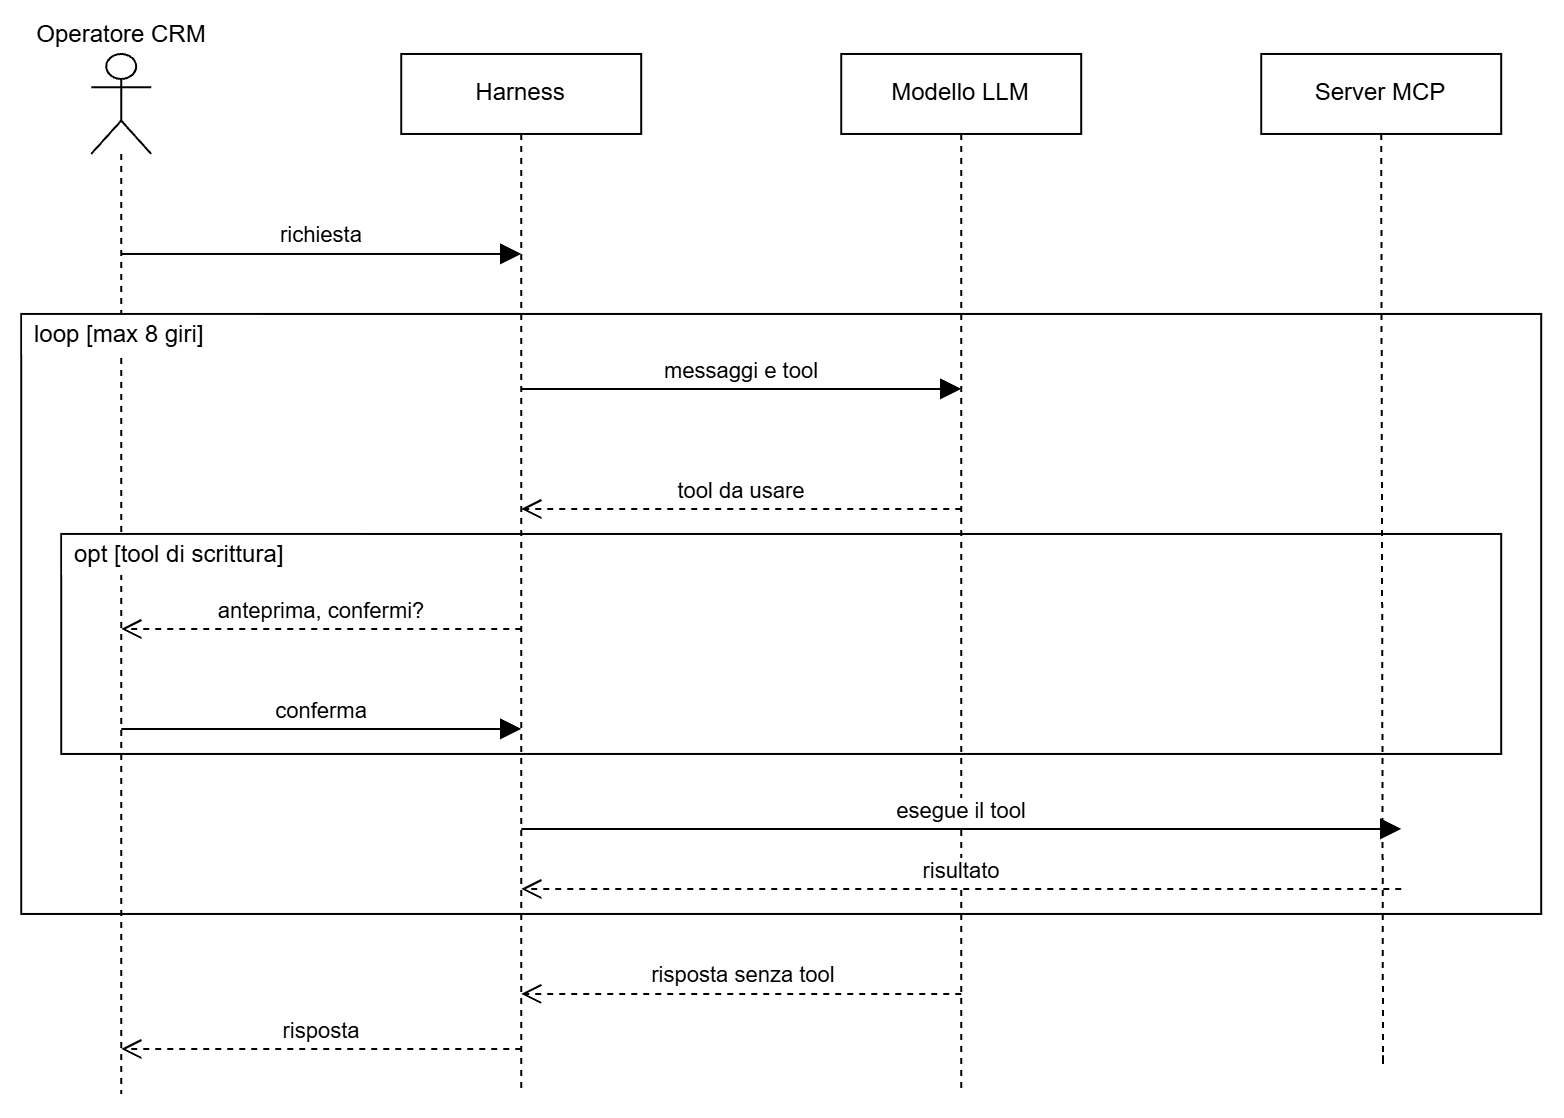

The diagram above was exported from draw.io. Its source (the exported page's mxGraphModel, read from the mxfile embedded in the PNG):
<mxGraphModel dx="453" dy="1307" grid="1" gridSize="10" guides="1" tooltips="1" connect="1" arrows="1" fold="1" page="0" pageScale="1" pageWidth="827" pageHeight="1169" math="0" shadow="0">
  <root>
    <mxCell id="0" />
    <mxCell id="1" parent="0" />
    <mxCell id="5qARioySTb0lXKfbluap-33" parent="1" style="shape=umlActor;verticalLabelPosition=top;verticalAlign=bottom;labelPosition=center;align=center;html=1;outlineConnect=0;" value="Operatore CRM" vertex="1">
      <mxGeometry height="50" width="30" x="1374.1014492753625" y="-107.52173913043475" as="geometry" />
    </mxCell>
    <mxCell id="5qARioySTb0lXKfbluap-34" edge="1" parent="1" source="5qARioySTb0lXKfbluap-33" style="endArrow=none;dashed=1;html=1;exitX=0.5;exitY=1;exitDx=0;exitDy=0;">
      <mxGeometry relative="1" as="geometry">
        <mxPoint x="1389.1014492753625" y="-47.52173913043475" as="sourcePoint" />
        <mxPoint x="1389.1014492753625" y="412.47826086956525" as="targetPoint" />
      </mxGeometry>
    </mxCell>
    <mxCell id="5qARioySTb0lXKfbluap-35" parent="1" style="rounded=0;whiteSpace=wrap;html=1;" value="Harness" vertex="1">
      <mxGeometry height="40" width="120" x="1529.1014492753625" y="-107.52173913043475" as="geometry" />
    </mxCell>
    <mxCell id="5qARioySTb0lXKfbluap-36" edge="1" parent="1" source="5qARioySTb0lXKfbluap-35" style="endArrow=none;dashed=1;html=1;exitX=0.5;exitY=1;exitDx=0;exitDy=0;">
      <mxGeometry relative="1" as="geometry">
        <mxPoint x="1589.1014492753625" y="-67.52173913043475" as="sourcePoint" />
        <mxPoint x="1589.1014492753625" y="412.47826086956525" as="targetPoint" />
      </mxGeometry>
    </mxCell>
    <mxCell id="5qARioySTb0lXKfbluap-37" parent="1" style="rounded=0;whiteSpace=wrap;html=1;" value="Modello LLM" vertex="1">
      <mxGeometry height="40" width="120" x="1749.1014492753625" y="-107.52173913043475" as="geometry" />
    </mxCell>
    <mxCell id="5qARioySTb0lXKfbluap-38" edge="1" parent="1" source="5qARioySTb0lXKfbluap-37" style="endArrow=none;dashed=1;html=1;exitX=0.5;exitY=1;exitDx=0;exitDy=0;">
      <mxGeometry relative="1" as="geometry">
        <mxPoint x="1809.1014492753625" y="-67.52173913043475" as="sourcePoint" />
        <mxPoint x="1809.1014492753625" y="412.47826086956525" as="targetPoint" />
      </mxGeometry>
    </mxCell>
    <mxCell id="5qARioySTb0lXKfbluap-39" parent="1" style="rounded=0;whiteSpace=wrap;html=1;" value="Server MCP" vertex="1">
      <mxGeometry height="40" width="120" x="1959.1014492753625" y="-107.52173913043475" as="geometry" />
    </mxCell>
    <mxCell id="5qARioySTb0lXKfbluap-40" edge="1" parent="1" source="5qARioySTb0lXKfbluap-39" style="endArrow=none;dashed=1;html=1;exitX=0.5;exitY=1;exitDx=0;exitDy=0;">
      <mxGeometry relative="1" x="0.0094" as="geometry">
        <Array as="points">
          <mxPoint x="2020" y="390" />
          <mxPoint x="2020" y="400" />
        </Array>
        <mxPoint x="2029.1014492753625" y="-67.52173913043475" as="sourcePoint" />
        <mxPoint x="2020" y="390" as="targetPoint" />
      </mxGeometry>
    </mxCell>
    <mxCell id="5qARioySTb0lXKfbluap-41" edge="1" parent="1" style="endArrow=block;endFill=1;endSize=8;html=1;verticalAlign=bottom;" value="richiesta">
      <mxGeometry relative="1" as="geometry">
        <mxPoint x="1389.1014492753625" y="-7.521739130434753" as="sourcePoint" />
        <mxPoint x="1589.1014492753625" y="-7.521739130434753" as="targetPoint" />
      </mxGeometry>
    </mxCell>
    <mxCell id="5qARioySTb0lXKfbluap-42" parent="1" style="rounded=0;whiteSpace=wrap;html=1;fillColor=none;" value="" vertex="1">
      <mxGeometry height="300" width="760" x="1339.1014492753625" y="22.478260869565247" as="geometry" />
    </mxCell>
    <mxCell id="5qARioySTb0lXKfbluap-43" parent="1" style="text;html=1;align=left;verticalAlign=middle;fillColor=#FFFFFF;spacingLeft=4;" value="loop [max 8 giri]" vertex="1">
      <mxGeometry height="20" width="120" x="1340.1014492753625" y="23.478260869565247" as="geometry" />
    </mxCell>
    <mxCell id="5qARioySTb0lXKfbluap-44" edge="1" parent="1" style="endArrow=block;endFill=1;endSize=8;html=1;verticalAlign=bottom;" value="messaggi e tool">
      <mxGeometry relative="1" as="geometry">
        <mxPoint x="1589.1014492753625" y="59.99826086956524" as="sourcePoint" />
        <mxPoint x="1809.1014492753625" y="59.99826086956524" as="targetPoint" />
      </mxGeometry>
    </mxCell>
    <mxCell id="5qARioySTb0lXKfbluap-45" edge="1" parent="1" style="endArrow=open;dashed=1;endSize=8;html=1;verticalAlign=bottom;" value="tool da usare">
      <mxGeometry relative="1" as="geometry">
        <mxPoint x="1809.1014492753625" y="119.99826086956524" as="sourcePoint" />
        <mxPoint x="1589.1014492753625" y="119.99826086956524" as="targetPoint" />
      </mxGeometry>
    </mxCell>
    <mxCell id="5qARioySTb0lXKfbluap-46" parent="1" style="rounded=0;whiteSpace=wrap;html=1;fillColor=none;" value="" vertex="1">
      <mxGeometry height="110" width="720" x="1359.1014492753625" y="132.47826086956525" as="geometry" />
    </mxCell>
    <mxCell id="5qARioySTb0lXKfbluap-47" parent="1" style="text;html=1;align=left;verticalAlign=middle;fillColor=#FFFFFF;spacingLeft=4;" value="opt [tool di scrittura]" vertex="1">
      <mxGeometry height="20" width="150" x="1360.1014492753625" y="133.47826086956525" as="geometry" />
    </mxCell>
    <mxCell id="5qARioySTb0lXKfbluap-48" edge="1" parent="1" style="endArrow=open;dashed=1;endSize=8;html=1;verticalAlign=bottom;" value="anteprima, confermi?">
      <mxGeometry relative="1" as="geometry">
        <mxPoint x="1589.1014492753625" y="179.99826086956526" as="sourcePoint" />
        <mxPoint x="1389.1014492753625" y="179.99826086956526" as="targetPoint" />
      </mxGeometry>
    </mxCell>
    <mxCell id="5qARioySTb0lXKfbluap-49" edge="1" parent="1" style="endArrow=block;endFill=1;endSize=8;html=1;verticalAlign=bottom;" value="conferma">
      <mxGeometry relative="1" as="geometry">
        <mxPoint x="1389.1014492753625" y="229.99826086956526" as="sourcePoint" />
        <mxPoint x="1589.1014492753625" y="229.99826086956526" as="targetPoint" />
      </mxGeometry>
    </mxCell>
    <mxCell id="5qARioySTb0lXKfbluap-50" edge="1" parent="1" style="endArrow=block;endFill=1;endSize=8;html=1;verticalAlign=bottom;" value="esegue il tool">
      <mxGeometry relative="1" as="geometry">
        <mxPoint x="1589.1014492753625" y="279.99826086956523" as="sourcePoint" />
        <mxPoint x="2029.1014492753625" y="279.99826086956523" as="targetPoint" />
      </mxGeometry>
    </mxCell>
    <mxCell id="5qARioySTb0lXKfbluap-51" edge="1" parent="1" style="endArrow=open;dashed=1;endSize=8;html=1;verticalAlign=bottom;" value="risultato">
      <mxGeometry relative="1" as="geometry">
        <mxPoint x="2029.1014492753625" y="309.99826086956523" as="sourcePoint" />
        <mxPoint x="1589.1014492753625" y="309.99826086956523" as="targetPoint" />
      </mxGeometry>
    </mxCell>
    <mxCell id="5qARioySTb0lXKfbluap-52" edge="1" parent="1" style="endArrow=open;dashed=1;endSize=8;html=1;verticalAlign=bottom;" value="risposta senza tool">
      <mxGeometry relative="1" x="-0.0082" as="geometry">
        <mxPoint as="offset" />
        <mxPoint x="1809.1014492753625" y="362.47826086956525" as="sourcePoint" />
        <mxPoint x="1589.1014492753625" y="362.47826086956525" as="targetPoint" />
      </mxGeometry>
    </mxCell>
    <mxCell id="5qARioySTb0lXKfbluap-53" edge="1" parent="1" style="endArrow=open;dashed=1;endSize=8;html=1;verticalAlign=bottom;" value="risposta">
      <mxGeometry relative="1" as="geometry">
        <mxPoint x="1589.1014492753625" y="389.99826086956523" as="sourcePoint" />
        <mxPoint x="1389.1014492753625" y="389.99826086956523" as="targetPoint" />
      </mxGeometry>
    </mxCell>
  </root>
</mxGraphModel>